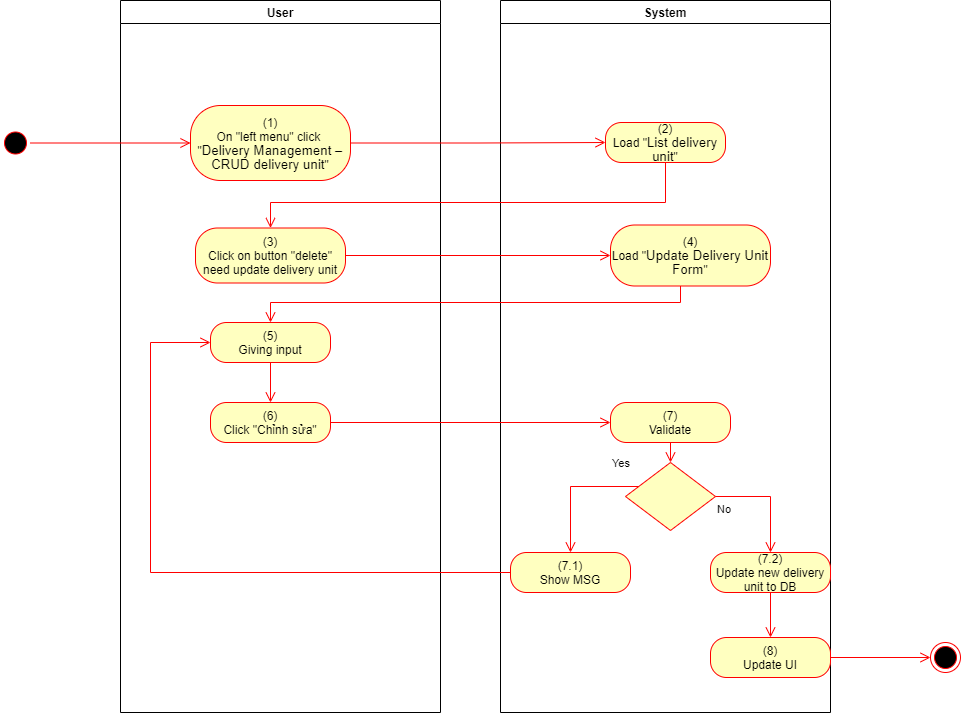

The diagram above was exported from draw.io. Its source (the exported page's mxGraphModel, read from the mxfile embedded in the PNG):
<mxGraphModel dx="1086" dy="806" grid="1" gridSize="10" guides="1" tooltips="1" connect="1" arrows="1" fold="1" page="1" pageScale="1" pageWidth="850" pageHeight="1100" math="0" shadow="0">
  <root>
    <mxCell id="0" />
    <mxCell id="1" parent="0" />
    <mxCell id="8zpefpSMB_-duaN-4aZx-1" value="User" style="swimlane;whiteSpace=wrap" parent="1" vertex="1">
      <mxGeometry x="140" y="128" width="320" height="712" as="geometry">
        <mxRectangle x="120" y="128" width="60" height="23" as="alternateBounds" />
      </mxGeometry>
    </mxCell>
    <mxCell id="8zpefpSMB_-duaN-4aZx-2" value="&lt;span&gt;(1)&lt;/span&gt;&lt;br style=&quot;padding: 0px ; margin: 0px&quot;&gt;&lt;span&gt;On &quot;left menu&quot; click&amp;nbsp;&lt;/span&gt;&lt;br style=&quot;padding: 0px ; margin: 0px&quot;&gt;&lt;span&gt;&quot;&lt;/span&gt;&lt;span lang=&quot;EN-GB&quot; style=&quot;font-size: 10.0pt ; line-height: 107% ; font-family: &amp;#34;arial&amp;#34; , sans-serif&quot;&gt;Delivery Management –&lt;br/&gt;CRUD delivery unit&lt;/span&gt;&lt;span&gt;&quot;&lt;/span&gt;" style="rounded=1;whiteSpace=wrap;html=1;arcSize=40;fontColor=#000000;fillColor=#ffffc0;strokeColor=#ff0000;" parent="8zpefpSMB_-duaN-4aZx-1" vertex="1">
      <mxGeometry x="70" y="105" width="160" height="75" as="geometry" />
    </mxCell>
    <mxCell id="8zpefpSMB_-duaN-4aZx-3" value="(3)&lt;br&gt;Click on button &quot;delete&quot; need update delivery unit" style="rounded=1;whiteSpace=wrap;html=1;arcSize=40;fontColor=#000000;fillColor=#ffffc0;strokeColor=#ff0000;" parent="8zpefpSMB_-duaN-4aZx-1" vertex="1">
      <mxGeometry x="75" y="227.5" width="150" height="55" as="geometry" />
    </mxCell>
    <mxCell id="8zpefpSMB_-duaN-4aZx-4" value="(6)&lt;br&gt;Click &quot;Chỉnh sửa&quot;" style="rounded=1;whiteSpace=wrap;html=1;arcSize=40;fontColor=#000000;fillColor=#ffffc0;strokeColor=#ff0000;" parent="8zpefpSMB_-duaN-4aZx-1" vertex="1">
      <mxGeometry x="90" y="402" width="120" height="40" as="geometry" />
    </mxCell>
    <mxCell id="8zpefpSMB_-duaN-4aZx-5" value="(5)&lt;br&gt;Giving input" style="rounded=1;whiteSpace=wrap;html=1;arcSize=40;fontColor=#000000;fillColor=#ffffc0;strokeColor=#ff0000;" parent="8zpefpSMB_-duaN-4aZx-1" vertex="1">
      <mxGeometry x="90" y="322" width="120" height="40" as="geometry" />
    </mxCell>
    <mxCell id="8zpefpSMB_-duaN-4aZx-6" value="" style="edgeStyle=orthogonalEdgeStyle;html=1;verticalAlign=bottom;endArrow=open;endSize=8;strokeColor=#ff0000;rounded=0;entryX=0.5;entryY=0;entryDx=0;entryDy=0;" parent="8zpefpSMB_-duaN-4aZx-1" source="8zpefpSMB_-duaN-4aZx-5" target="8zpefpSMB_-duaN-4aZx-4" edge="1">
      <mxGeometry relative="1" as="geometry">
        <mxPoint x="330" y="402" as="targetPoint" />
      </mxGeometry>
    </mxCell>
    <mxCell id="8zpefpSMB_-duaN-4aZx-7" value="System" style="swimlane;whiteSpace=wrap;startSize=23;" parent="1" vertex="1">
      <mxGeometry x="520" y="128" width="330" height="712" as="geometry" />
    </mxCell>
    <mxCell id="8zpefpSMB_-duaN-4aZx-8" value="(2)&lt;br&gt;Load &quot;&lt;span lang=&quot;EN-GB&quot; style=&quot;font-size: 10.0pt ; line-height: 107% ; font-family: &amp;#34;arial&amp;#34; , sans-serif&quot;&gt;List delivery unit&lt;/span&gt;&quot;" style="rounded=1;whiteSpace=wrap;html=1;arcSize=40;fontColor=#000000;fillColor=#ffffc0;strokeColor=#ff0000;" parent="8zpefpSMB_-duaN-4aZx-7" vertex="1">
      <mxGeometry x="105" y="122" width="120" height="40" as="geometry" />
    </mxCell>
    <mxCell id="8zpefpSMB_-duaN-4aZx-9" value="(7)&lt;br&gt;Validate" style="rounded=1;whiteSpace=wrap;html=1;arcSize=40;fontColor=#000000;fillColor=#ffffc0;strokeColor=#ff0000;" parent="8zpefpSMB_-duaN-4aZx-7" vertex="1">
      <mxGeometry x="110" y="402" width="120" height="40" as="geometry" />
    </mxCell>
    <mxCell id="8zpefpSMB_-duaN-4aZx-10" value="" style="edgeStyle=orthogonalEdgeStyle;html=1;verticalAlign=bottom;endArrow=open;endSize=8;strokeColor=#ff0000;rounded=0;entryX=0.5;entryY=0;entryDx=0;entryDy=0;" parent="8zpefpSMB_-duaN-4aZx-7" source="8zpefpSMB_-duaN-4aZx-9" target="8zpefpSMB_-duaN-4aZx-11" edge="1">
      <mxGeometry relative="1" as="geometry">
        <mxPoint x="165" y="442" as="targetPoint" />
      </mxGeometry>
    </mxCell>
    <mxCell id="8zpefpSMB_-duaN-4aZx-11" value="" style="rhombus;whiteSpace=wrap;html=1;fillColor=#ffffc0;strokeColor=#ff0000;" parent="8zpefpSMB_-duaN-4aZx-7" vertex="1">
      <mxGeometry x="125" y="462" width="90" height="68" as="geometry" />
    </mxCell>
    <mxCell id="8zpefpSMB_-duaN-4aZx-12" value="No" style="edgeStyle=orthogonalEdgeStyle;html=1;align=left;verticalAlign=top;endArrow=open;endSize=8;strokeColor=#ff0000;rounded=0;exitX=1;exitY=0.5;exitDx=0;exitDy=0;" parent="8zpefpSMB_-duaN-4aZx-7" source="8zpefpSMB_-duaN-4aZx-11" target="8zpefpSMB_-duaN-4aZx-13" edge="1">
      <mxGeometry x="-1" relative="1" as="geometry">
        <mxPoint x="170" y="552" as="targetPoint" />
      </mxGeometry>
    </mxCell>
    <mxCell id="8zpefpSMB_-duaN-4aZx-13" value="(7.2)&lt;br&gt;Update new delivery unit to DB" style="rounded=1;whiteSpace=wrap;html=1;arcSize=40;fontColor=#000000;fillColor=#ffffc0;strokeColor=#ff0000;" parent="8zpefpSMB_-duaN-4aZx-7" vertex="1">
      <mxGeometry x="210" y="552" width="120" height="40" as="geometry" />
    </mxCell>
    <mxCell id="8zpefpSMB_-duaN-4aZx-14" value="(8)&lt;br&gt;Update UI" style="rounded=1;whiteSpace=wrap;html=1;arcSize=40;fontColor=#000000;fillColor=#ffffc0;strokeColor=#ff0000;" parent="8zpefpSMB_-duaN-4aZx-7" vertex="1">
      <mxGeometry x="210" y="637" width="120" height="40" as="geometry" />
    </mxCell>
    <mxCell id="8zpefpSMB_-duaN-4aZx-15" value="" style="edgeStyle=orthogonalEdgeStyle;html=1;verticalAlign=bottom;endArrow=open;endSize=8;strokeColor=#ff0000;rounded=0;exitX=0.5;exitY=1;exitDx=0;exitDy=0;entryX=0.5;entryY=0;entryDx=0;entryDy=0;" parent="8zpefpSMB_-duaN-4aZx-7" source="8zpefpSMB_-duaN-4aZx-13" target="8zpefpSMB_-duaN-4aZx-14" edge="1">
      <mxGeometry relative="1" as="geometry">
        <mxPoint x="170" y="642" as="targetPoint" />
      </mxGeometry>
    </mxCell>
    <mxCell id="8zpefpSMB_-duaN-4aZx-16" value="(7.1)&lt;br&gt;Show MSG" style="rounded=1;whiteSpace=wrap;html=1;arcSize=40;fontColor=#000000;fillColor=#ffffc0;strokeColor=#ff0000;" parent="8zpefpSMB_-duaN-4aZx-7" vertex="1">
      <mxGeometry x="10" y="552" width="120" height="40" as="geometry" />
    </mxCell>
    <mxCell id="8zpefpSMB_-duaN-4aZx-17" value="Yes" style="edgeStyle=orthogonalEdgeStyle;html=1;align=left;verticalAlign=bottom;endArrow=open;endSize=8;strokeColor=#ff0000;rounded=0;entryX=0.5;entryY=0;entryDx=0;entryDy=0;" parent="8zpefpSMB_-duaN-4aZx-7" source="8zpefpSMB_-duaN-4aZx-11" target="8zpefpSMB_-duaN-4aZx-16" edge="1">
      <mxGeometry x="-0.5793" y="-14" relative="1" as="geometry">
        <mxPoint x="70" y="552" as="targetPoint" />
        <Array as="points">
          <mxPoint x="70" y="486" />
        </Array>
        <mxPoint as="offset" />
      </mxGeometry>
    </mxCell>
    <mxCell id="8zpefpSMB_-duaN-4aZx-18" value="(4)&lt;br&gt;Load &quot;&lt;span lang=&quot;EN-GB&quot; style=&quot;font-size: 10.0pt ; line-height: 107% ; font-family: &amp;#34;arial&amp;#34; , sans-serif&quot;&gt;Update Delivery Unit&lt;br/&gt;Form&lt;/span&gt;&quot;" style="rounded=1;whiteSpace=wrap;html=1;arcSize=40;fontColor=#000000;fillColor=#ffffc0;strokeColor=#ff0000;" parent="8zpefpSMB_-duaN-4aZx-7" vertex="1">
      <mxGeometry x="110" y="224.5" width="160" height="61" as="geometry" />
    </mxCell>
    <mxCell id="8zpefpSMB_-duaN-4aZx-19" value="" style="ellipse;html=1;shape=startState;fillColor=#000000;strokeColor=#ff0000;" parent="1" vertex="1">
      <mxGeometry x="20" y="255.5" width="30" height="30" as="geometry" />
    </mxCell>
    <mxCell id="8zpefpSMB_-duaN-4aZx-20" value="" style="edgeStyle=orthogonalEdgeStyle;html=1;verticalAlign=bottom;endArrow=open;endSize=8;strokeColor=#ff0000;rounded=0;entryX=0;entryY=0.5;entryDx=0;entryDy=0;" parent="1" source="8zpefpSMB_-duaN-4aZx-19" target="8zpefpSMB_-duaN-4aZx-2" edge="1">
      <mxGeometry relative="1" as="geometry">
        <mxPoint x="200" y="253" as="targetPoint" />
      </mxGeometry>
    </mxCell>
    <mxCell id="8zpefpSMB_-duaN-4aZx-21" value="" style="edgeStyle=orthogonalEdgeStyle;html=1;verticalAlign=bottom;endArrow=open;endSize=8;strokeColor=#ff0000;rounded=0;entryX=0;entryY=0.5;entryDx=0;entryDy=0;" parent="1" source="8zpefpSMB_-duaN-4aZx-2" target="8zpefpSMB_-duaN-4aZx-8" edge="1">
      <mxGeometry relative="1" as="geometry">
        <mxPoint x="600" y="271" as="targetPoint" />
      </mxGeometry>
    </mxCell>
    <mxCell id="8zpefpSMB_-duaN-4aZx-22" value="" style="edgeStyle=orthogonalEdgeStyle;html=1;verticalAlign=bottom;endArrow=open;endSize=8;strokeColor=#ff0000;rounded=0;entryX=0.5;entryY=0;entryDx=0;entryDy=0;" parent="1" source="8zpefpSMB_-duaN-4aZx-8" target="8zpefpSMB_-duaN-4aZx-3" edge="1">
      <mxGeometry relative="1" as="geometry">
        <mxPoint x="685" y="350" as="targetPoint" />
        <Array as="points">
          <mxPoint x="685" y="330" />
          <mxPoint x="290" y="330" />
        </Array>
      </mxGeometry>
    </mxCell>
    <mxCell id="8zpefpSMB_-duaN-4aZx-23" value="" style="edgeStyle=orthogonalEdgeStyle;html=1;verticalAlign=bottom;endArrow=open;endSize=8;strokeColor=#ff0000;rounded=0;entryX=0;entryY=0.5;entryDx=0;entryDy=0;" parent="1" source="8zpefpSMB_-duaN-4aZx-4" target="8zpefpSMB_-duaN-4aZx-9" edge="1">
      <mxGeometry relative="1" as="geometry">
        <mxPoint x="280" y="570" as="targetPoint" />
      </mxGeometry>
    </mxCell>
    <mxCell id="8zpefpSMB_-duaN-4aZx-24" value="" style="ellipse;html=1;shape=endState;fillColor=#000000;strokeColor=#ff0000;" parent="1" vertex="1">
      <mxGeometry x="950" y="770" width="30" height="30" as="geometry" />
    </mxCell>
    <mxCell id="8zpefpSMB_-duaN-4aZx-25" value="" style="edgeStyle=orthogonalEdgeStyle;html=1;verticalAlign=bottom;endArrow=open;endSize=8;strokeColor=#ff0000;rounded=0;exitX=1;exitY=0.5;exitDx=0;exitDy=0;entryX=0;entryY=0.5;entryDx=0;entryDy=0;" parent="1" source="8zpefpSMB_-duaN-4aZx-14" target="8zpefpSMB_-duaN-4aZx-24" edge="1">
      <mxGeometry relative="1" as="geometry">
        <mxPoint x="820" y="760" as="targetPoint" />
        <mxPoint x="820" y="700" as="sourcePoint" />
      </mxGeometry>
    </mxCell>
    <mxCell id="8zpefpSMB_-duaN-4aZx-26" value="" style="edgeStyle=orthogonalEdgeStyle;html=1;verticalAlign=bottom;endArrow=open;endSize=8;strokeColor=#ff0000;rounded=0;entryX=0;entryY=0.5;entryDx=0;entryDy=0;" parent="1" source="8zpefpSMB_-duaN-4aZx-16" target="8zpefpSMB_-duaN-4aZx-5" edge="1">
      <mxGeometry relative="1" as="geometry">
        <mxPoint x="590" y="780" as="targetPoint" />
        <Array as="points">
          <mxPoint x="170" y="700" />
          <mxPoint x="170" y="470" />
        </Array>
      </mxGeometry>
    </mxCell>
    <mxCell id="8zpefpSMB_-duaN-4aZx-27" value="" style="edgeStyle=orthogonalEdgeStyle;html=1;verticalAlign=bottom;endArrow=open;endSize=8;strokeColor=#ff0000;rounded=0;entryX=0;entryY=0.5;entryDx=0;entryDy=0;" parent="1" source="8zpefpSMB_-duaN-4aZx-3" target="8zpefpSMB_-duaN-4aZx-18" edge="1">
      <mxGeometry relative="1" as="geometry">
        <mxPoint x="280" y="463" as="targetPoint" />
      </mxGeometry>
    </mxCell>
    <mxCell id="8zpefpSMB_-duaN-4aZx-28" value="" style="edgeStyle=orthogonalEdgeStyle;html=1;verticalAlign=bottom;endArrow=open;endSize=8;strokeColor=#ff0000;rounded=0;entryX=0.5;entryY=0;entryDx=0;entryDy=0;" parent="1" source="8zpefpSMB_-duaN-4aZx-18" target="8zpefpSMB_-duaN-4aZx-5" edge="1">
      <mxGeometry relative="1" as="geometry">
        <mxPoint x="690" y="460" as="targetPoint" />
        <Array as="points">
          <mxPoint x="700" y="430" />
          <mxPoint x="290" y="430" />
        </Array>
      </mxGeometry>
    </mxCell>
  </root>
</mxGraphModel>